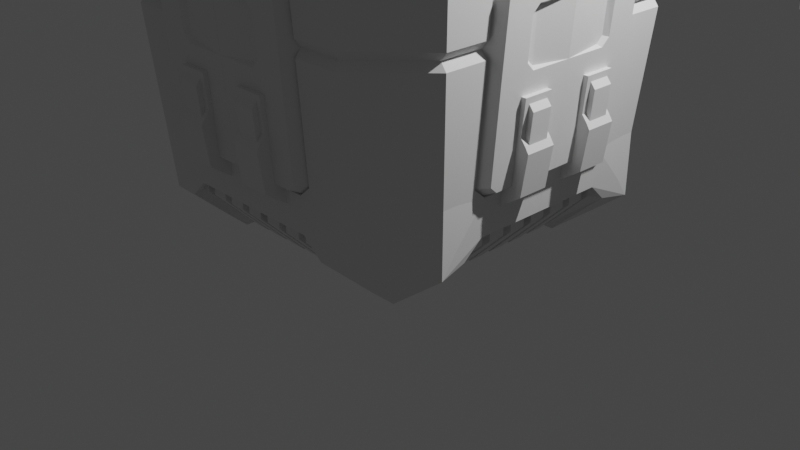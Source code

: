 # Source: walker.blend  (saved by Blender 2.80.75; exported with 4.5.12 LTS)
import bpy
from mathutils import Matrix  # noqa: F401  (used for matrix-valued properties, if any)

bpy.ops.wm.read_factory_settings(use_empty=True)
scene = bpy.context.scene
scene.name = 'Scene'

# ---- collections
col_collection = bpy.data.collections.new('Collection'); scene.collection.children.link(col_collection)

# ---- world
world_world = bpy.data.worlds.new('World'); scene.world = world_world
world_world.use_nodes = True; world_world.node_tree.nodes.clear()
_N = world_world.node_tree.nodes; _L = world_world.node_tree.links
n0 = _N.new('ShaderNodeOutputWorld'); n0.name = 'World Output'; n0.location = (300, 300)
n1 = _N.new('ShaderNodeBackground'); n1.name = 'Background'; n1.location = (10, 300)
n1.inputs[0].default_value = (0.05088, 0.05088, 0.05088, 1.0)
_L.new(n1.outputs[0], n0.inputs[0])
n0.is_active_output = True
world_world.color = (0.05088, 0.05088, 0.05088)
world_world.use_sun_shadow = False
world_world.sun_shadow_jitter_overblur = 0.0

# ---- cameras
cam_camera = bpy.data.cameras.new('Camera')
cam_camera.clip_end = 100.0
cam_camera.ortho_scale = 7.314
cam_camera.show_background_images = True

# ---- lights
light_light = bpy.data.lights.new('Light', 'POINT')
light_light.transmission_factor = 0.0
light_light.energy = 1000.0
light_light.shadow_soft_size = 0.1
light_light.shadow_maximum_resolution = 0.006
light_light.use_absolute_resolution = True

# ---- meshes
me_drg_mule_leg = bpy.data.meshes.new('drg mule Leg')
me_drg_mule_leg.from_pydata([(1.228, -12.83, 1.628), (4.027, -12.12, 3.644), (0.8104, -14.11, 4.879), (-2.179, -13.3, 2.379), (3.025, -10.07, 0.3804), (3.31, -12.52, 7.54), (-2.896, -13.7, 6.275), (-0.8107, -10.8, -0.4012), (5.525, -8.476, 3.041), (0.009108, -13.52, 8.256), (5.481, -10.12, 6.154), (-5.078, -12.13, 4.003), (-4.517, -10.38, 0.9946), (1.449, -9.914, 0.931), (2.353, -9.633, 1.326), (-0.749, -10.25, 0.639), (-0.7444, -10.25, 0.6387), (3.725, -9.003, 2.317), (4.357, -8.347, 3.481), (2.827, -9.486, 1.533), (1.149, -11.13, 10.58), (4.365, -9.133, 9.344), (-2.687, -11.86, 9.798), (-5.677, -11.04, 7.298), (-1.525, -10.29, 0.6991), (-3.803, -9.93, 1.755), (-3.336, -10.02, 1.499), (5.734, -6.632, 6.564), (4.726, -7.418, 5.212), (4.603, -6.847, 6.334), (4.456, -8.244, 3.663), (3.193, -9.86, 9.795), (3.908, -9.416, 9.52), (3.91, -9.534, 9.423), (3.558, -9.938, 9.408), (-6.679, -8.991, 4.035), (-4.159, -9.859, 1.95), (-5.548, -8.777, 4.265), (-5.545, -8.793, 4.232), (-4.427, -9.739, 2.226), (3.748, -5.352, 9.357), (4.6, -6.83, 6.366), (3.743, -6.106, 7.904), (3.892, -8.877, 9.711), (2.775, -9.815, 10.06), (2.53, -9.788, 10.21), (1.626, -9.69, 10.78), (1.432, -9.669, 10.9), (-2.055, -9.828, 10.88), (-0.3536, -9.691, 11.13), (3.789, -6.302, 9.533), (3.774, -5.953, 9.468), (-4.722, -8.99, 9.997), (-4.411, -9.854, 9.616), (-4.42, -9.416, 9.967), (-3.904, -10.14, 9.917), (-4.028, -10.19, 9.746), (-6.47, -7.148, 7.558), (-5.671, -8.205, 5.387), (-5.302, -7.277, 7.118), (-5.401, -7.38, 6.936), (3.822, -7.134, 9.591), (3.853, -7.912, 9.644), (0.3897, -9.682, 11.04), (-0.2107, -9.69, 11.11), (-2.783, -9.952, 10.5), (-2.997, -9.989, 10.39), (-3.204, -10.02, 10.28), (-2.228, -9.857, 10.79), (-2.588, -9.919, 10.6), (-4.434, -8.942, 10.15), (-4.67, -6.62, 8.282), (-4.563, -5.934, 9.588), (-4.567, -6.565, 8.372), (-4.477, -7.872, 10.07), (-4.474, -7.955, 10.07), (-4.491, -7.553, 9.99), (-4.507, -7.196, 9.901), (-4.828, -1.556, 17.18), (-3.847, -1.038, 17.14), (-4.367, -1.058, 17.15), (-5.116, -1.835, 15.98), (-4.399, -1.056, 15.79), (-5.087, -1.837, 17.22), (-4.958, -4.95, 17.62), (-4.963, -5.323, 16.81), (-4.956, -4.978, 17.66), (-3.817, -1.035, 16.58), (-2.8, -0.9964, 16.56), (-4.414, -2.98, 11.98), (-5.131, -3.759, 12.18), (-5.07, -5.143, 12.51), (-4.418, -5.302, 16.8), (-4.526, -5.122, 12.49), (-2.442, -0.9191, 16.48), (-2.513, -0.9854, 16.55), (-1.646, -0.5431, 16.05), (-2.052, -0.5587, 16.06), (-2.389, -0.9791, 15.74), (-2.559, -1.308, 15.11), (-2.571, -2.91, 11.94), (-2.424, -1.034, 15.63), (-2.548, -3.447, 12.07), (-3.471, -3.482, 12.09), (-4.23, -3.512, 12.11), (-4.579, -3.903, 12.2), (-2.551, -3.369, 12.05), (-4.418, -5.295, 16.82), (-4.529, -4.962, 17.65), (-4.3, -7.916, 17.58), (-4.412, -4.957, 17.65), (-4.29, -5.781, 19.83), (-2.028, -0.617, 15.52), (-2.674, -3.384, 6.759), (-2.666, -3.468, 6.976), (-4.359, -3.535, 6.522), (-3.244, -3.492, 6.496), (-4.709, -3.926, 6.622), (-4.611, -5.647, 7.992), (-4.652, -5.218, 6.936), (-4.583, -6.184, 8.291), (-4.181, -6.001, 24.15), (-1.233, -3.11, 7.423), (1.104, -0.4967, 15.45), (1.551, -3.217, 6.674), (0.1993, -3.041, 7.437), (-3.98, -4.024, 6.636), (-3.578, -3.633, 6.535), (-3.917, -8.26, 17.67), (-4.108, -7.836, 25.92), (-4.197, -5.81, 25.42), (0.5053, -0.4605, 16.0), (1.149, -0.4358, 15.98), (-3.839, -3.573, 6.143), (-0.6573, -2.42, 6.25), (-3.726, -8.18, 25.99), (-5.735, -6.345, 5.715), (-2.4, -8.202, 17.64), (-3.77, -5.502, 28.5), (-4.147, -5.483, 28.12), (-2.044, -8.116, 25.95), (-4.225, -3.757, 27.6), (-2.18, -3.4, 27.85), (-3.863, -3.462, 27.89), (2.595, -3.326, 5.993), (2.086, -3.287, 6.371), (2.335, -3.368, 6.387), (1.561, -3.306, 6.953), (-2.215, -2.86, 3.731), (-2.088, -5.437, 28.46), (2.155, -8.027, 17.53), (2.181, -7.954, 25.86), (-5.44, -7.577, 3.002), (1.666, -1.146, 15.01), (1.536, -0.882, 15.54), (0.7313, -2.897, 3.199), (-4.417, -4.764, 3.027), (-1.65, -7.157, 26.02), (-1.685, -5.021, 28.02), (3.672, -7.969, 17.5), (3.863, -7.889, 25.82), (1.719, -7.028, 25.94), (1.936, -0.8146, 16.45), (1.664, -0.825, 16.46), (1.584, -0.7646, 16.38), (2.73, -0.7841, 16.43), (3.395, -2.68, 11.8), (1.654, -2.747, 11.84), (1.502, -0.8297, 15.65), (3.41, -0.7564, 15.6), (1.677, -3.285, 11.97), (-1.592, -4.346, 1.207), (1.683, -4.892, 27.94), (4.022, -7.596, 17.38), (4.214, -7.516, 25.72), (3.819, -5.21, 28.32), (2.137, -5.275, 28.36), (-3.488, -7.118, 0.7783), (3.318, -4.402, 3.294), (1.66, -5.252, 0.9502), (-1.957, -4.525, 28.06), (-1.699, -4.722, 27.93), (1.67, -4.593, 27.85), (-1.433, -4.712, 27.92), (1.197, -4.611, 27.86), (4.141, -5.682, 23.96), (4.125, -5.494, 25.23), (3.904, -4.976, 16.62), (3.91, -4.638, 17.45), (4.032, -5.462, 19.64), (4.175, -5.164, 27.92), (3.727, -3.171, 27.71), (2.671, -3.215, 27.74), (2.045, -3.239, 27.75), (1.741, -4.531, 27.88), (-1.407, -9.738, 0.2567), (4.193, -1.478, 15.76), (4.178, -3.402, 11.96), (2.594, -3.25, 11.95), (4.239, -4.786, 12.29), (3.791, -4.693, 12.27), (3.742, -3.568, 12.0), (3.359, -3.22, 11.93), (3.612, -3.591, 6.424), (3.683, -5.213, 6.818), (2.726, -3.73, 6.47), (3.23, -3.243, 6.345), (4.675, -5.946, 5.471), (-0.6349, -6.867, -0.09457), (3.796, -4.803, 12.3), (3.903, -4.983, 16.6), (4.117, -4.928, 25.83), (4.097, -3.438, 27.4), (2.785, -0.783, 16.98), (3.442, -0.7578, 16.97), (3.941, -1.22, 16.98), (4.222, -1.479, 17.0), (3.941, -1.22, 16.98), (4.346, -4.966, 16.59), (3.717, -5.616, 7.578), (4.098, -7.136, 2.355), (1.774, -8.585, 0.3629), (4.351, -4.592, 17.41), (4.005, -4.634, 17.45), (4.353, -4.621, 17.44)], [], [(0, 1, 2), (3, 0, 2), (4, 1, 0), (2, 1, 5), (6, 3, 2), (7, 0, 3), (7, 4, 0), (4, 8, 1), (2, 5, 9), (1, 10, 5), (6, 2, 9), (11, 3, 6), (12, 7, 3), (4, 13, 14), (7, 15, 16), (4, 16, 13), (4, 7, 16), (8, 17, 18), (4, 14, 19), (8, 19, 17), (8, 4, 19), (8, 10, 1), (5, 20, 9), (10, 21, 5), (22, 6, 9), (23, 11, 6), (12, 3, 11), (7, 24, 15), (12, 25, 26), (7, 26, 24), (7, 12, 26), (27, 28, 29), (8, 18, 30), (27, 30, 28), (27, 8, 30), (8, 27, 10), (5, 31, 20), (21, 32, 33), (5, 34, 31), (21, 33, 34), (5, 21, 34), (20, 22, 9), (27, 21, 10), (22, 23, 6), (35, 11, 23), (35, 12, 11), (12, 36, 25), (35, 37, 38), (12, 39, 36), (35, 38, 39), (12, 35, 39), (40, 41, 42), (27, 29, 41), (40, 27, 41), (21, 43, 32), (44, 45, 46), (47, 20, 46), (20, 31, 44), (20, 44, 46), (48, 22, 20), (20, 49, 48), (27, 50, 21), (40, 51, 50), (27, 40, 50), (52, 53, 54), (22, 55, 56), (52, 23, 53), (22, 56, 53), (23, 22, 53), (57, 35, 23), (35, 58, 37), (57, 59, 60), (35, 60, 58), (35, 57, 60), (43, 61, 62), (21, 50, 61), (43, 21, 61), (47, 63, 64), (49, 20, 64), (20, 47, 64), (65, 66, 67), (55, 22, 67), (22, 48, 68), (68, 69, 65), (22, 65, 67), (22, 68, 65), (70, 52, 54), (57, 23, 52), (57, 71, 59), (72, 73, 71), (57, 72, 71), (74, 52, 70), (70, 75, 74), (72, 76, 77), (52, 74, 76), (72, 57, 52), (72, 52, 76), (81, 80, 82), (81, 78, 80), (81, 83, 78), (81, 84, 83), (85, 86, 84), (81, 85, 84), (82, 87, 88), (80, 79, 87), (82, 80, 87), (82, 89, 90), (90, 81, 82), (85, 81, 90), (90, 91, 85), (92, 85, 91), (91, 93, 92), (88, 95, 98), (98, 82, 88), (89, 99, 100), (82, 98, 101), (89, 101, 99), (89, 82, 101), (90, 93, 91), (102, 103, 104), (90, 105, 93), (106, 102, 104), (90, 104, 105), (89, 106, 104), (90, 89, 104), (86, 107, 108), (85, 92, 107), (86, 85, 107), (92, 109, 107), (54, 53, 109), (93, 75, 70), (70, 54, 109), (92, 93, 109), (93, 70, 109), (112, 113, 99), (99, 101, 112), (114, 102, 106), (99, 113, 100), (114, 106, 100), (113, 114, 100), (106, 89, 100), (103, 115, 104), (114, 116, 115), (103, 114, 115), (104, 115, 117), (117, 105, 104), (118, 117, 119), (93, 105, 117), (72, 77, 93), (120, 73, 72), (118, 93, 117), (118, 120, 72), (118, 72, 93), (97, 112, 94), (95, 94, 112), (101, 98, 112), (98, 95, 112), (112, 122, 113), (123, 124, 125), (112, 125, 122), (112, 123, 125), (102, 114, 103), (117, 126, 119), (115, 116, 127), (117, 127, 126), (117, 115, 127), (108, 107, 110), (75, 93, 76), (76, 74, 75), (56, 128, 109), (109, 53, 56), (107, 111, 110), (129, 130, 121), (107, 109, 111), (129, 121, 111), (109, 129, 111), (97, 123, 112), (131, 132, 123), (97, 96, 123), (96, 131, 123), (133, 127, 116), (114, 113, 116), (113, 122, 134), (134, 133, 116), (113, 134, 116), (76, 93, 77), (67, 128, 56), (56, 55, 67), (129, 109, 128), (128, 135, 129), (73, 120, 71), (118, 71, 120), (60, 59, 71), (118, 136, 60), (118, 60, 71), (125, 134, 122), (136, 118, 119), (126, 133, 119), (133, 136, 119), (127, 133, 126), (66, 137, 128), (128, 67, 66), (135, 138, 139), (139, 129, 135), (137, 140, 135), (135, 128, 137), (60, 136, 58), (129, 139, 141), (130, 129, 141), (125, 144, 134), (145, 146, 144), (124, 147, 145), (125, 124, 144), (124, 145, 144), (148, 133, 134), (65, 137, 66), (135, 140, 149), (149, 138, 135), (141, 139, 138), (138, 143, 141), (150, 151, 140), (140, 137, 150), (152, 58, 136), (38, 37, 58), (152, 38, 58), (153, 124, 123), (123, 154, 153), (155, 148, 134), (148, 156, 133), (133, 156, 136), (69, 137, 65), (149, 140, 157), (157, 158, 149), (143, 138, 149), (149, 142, 143), (63, 150, 137), (137, 64, 63), (159, 160, 151), (151, 150, 159), (140, 151, 161), (161, 157, 140), (156, 152, 136), (38, 152, 39), (164, 123, 132), (166, 167, 153), (168, 169, 154), (166, 153, 154), (169, 166, 154), (153, 147, 124), (167, 170, 147), (153, 167, 147), (164, 163, 168), (154, 123, 168), (123, 164, 168), (144, 155, 134), (171, 148, 155), (171, 156, 148), (68, 137, 69), (157, 161, 172), (172, 158, 157), (46, 150, 63), (63, 47, 46), (137, 68, 48), (64, 137, 49), (137, 48, 49), (44, 159, 150), (150, 45, 44), (173, 174, 160), (160, 159, 173), (151, 160, 175), (175, 176, 151), (151, 176, 172), (172, 161, 151), (177, 152, 156), (39, 152, 177), (177, 36, 39), (178, 155, 144), (179, 171, 155), (171, 177, 156), (180, 158, 181), (180, 149, 158), (180, 142, 149), (182, 158, 172), (183, 181, 158), (182, 184, 158), (184, 183, 158), (45, 150, 46), (34, 159, 44), (44, 31, 34), (33, 173, 159), (159, 34, 33), (174, 185, 186), (187, 188, 189), (174, 189, 185), (173, 187, 189), (174, 173, 189), (174, 190, 175), (175, 160, 174), (191, 176, 175), (192, 193, 176), (191, 192, 176), (193, 172, 176), (194, 182, 172), (193, 194, 172), (177, 25, 36), (195, 26, 25), (177, 195, 25), (196, 197, 166), (166, 169, 196), (169, 168, 163), (163, 162, 169), (167, 198, 170), (199, 200, 201), (167, 202, 198), (197, 199, 201), (167, 166, 202), (197, 201, 202), (166, 197, 202), (203, 204, 205), (145, 206, 146), (203, 205, 146), (206, 203, 146), (205, 144, 146), (145, 202, 206), (147, 198, 202), (145, 147, 202), (178, 144, 207), (179, 155, 178), (208, 171, 179), (208, 177, 171), (209, 43, 62), (173, 33, 32), (209, 32, 43), (210, 187, 173), (209, 210, 32), (210, 173, 32), (190, 211, 212), (174, 186, 211), (190, 174, 211), (191, 175, 190), (190, 212, 191), (208, 195, 177), (26, 195, 24), (213, 214, 169), (162, 165, 169), (165, 213, 169), (196, 215, 216), (214, 217, 215), (196, 169, 214), (196, 214, 215), (196, 218, 199), (199, 197, 196), (198, 147, 170), (205, 207, 144), (204, 219, 207), (205, 204, 207), (220, 178, 207), (220, 179, 178), (221, 208, 179), (180, 181, 183, 184, 182, 193, 142), (61, 209, 62), (188, 223, 224), (208, 221, 195), (195, 16, 15), (15, 24, 195), (222, 224, 218), (196, 216, 218), (216, 222, 218), (218, 210, 209), (209, 199, 218), (201, 203, 206), (206, 202, 201), (30, 220, 207), (207, 28, 30), (220, 221, 179), (51, 209, 61), (61, 50, 51), (188, 187, 223), (16, 195, 221), (221, 13, 16), (210, 223, 187), (218, 224, 223), (210, 218, 223), (200, 199, 209), (17, 220, 30), (30, 18, 17), (28, 207, 41), (41, 29, 28), (41, 207, 219), (219, 42, 41), (19, 221, 220), (220, 17, 19), (143, 142, 141), (193, 192, 191, 212), (209, 51, 40), (42, 219, 40), (219, 204, 203), (203, 201, 200), (200, 209, 40), (219, 203, 40), (203, 200, 40), (221, 19, 14), (14, 13, 221), (111, 189, 188, 110), (111, 121, 185, 189), (130, 186, 185, 121), (80, 78, 83, 84, 86, 108, 110, 188, 224, 222, 216, 215, 217, 214, 213, 165, 162, 163, 164, 132, 131, 96, 97, 94, 95, 88, 87, 79), (141, 142, 193, 212), (194, 193, 182), (130, 141, 212, 186)])
me_drg_mule_leg.use_remesh_preserve_volume = False
me_drg_mule_leg.use_remesh_preserve_attributes = False
me_drg_mule_leg.use_mirror_vertex_groups = False
me_drg_mule_leg.update()
me_drg_mule_body_001 = bpy.data.meshes.new('Drg Mule Body.001')
me_drg_mule_body_001.from_pydata([(19.61, 13.74, 29.43), (19.21, 13.35, 24.77), (13.34, 19.22, 24.77), (13.73, 19.62, 29.43), (19.99, 14.13, 34.82), (14.12, 20.0, 34.82), (19.61, 11.57, 29.43), (19.21, 11.37, 24.77), (18.56, 13.28, 23.98), (13.27, 18.57, 23.98), (11.4, 19.22, 24.77), (11.6, 19.62, 29.43), (10.8, 20.0, 34.82), (13.47, 16.99, 36.36), (16.99, 13.47, 36.36), (19.99, 10.76, 34.82), (19.55, 8.794, 28.67), (19.21, 8.794, 24.77), (18.56, 11.61, 23.98), (19.16, 13.29, 23.2), (13.29, 19.17, 23.2), (11.65, 18.57, 23.98), (8.872, 19.22, 24.77), (8.864, 19.56, 28.67), (8.297, 20.0, 34.82), (11.47, 16.99, 36.36), (16.99, 11.45, 36.36), (16.31, 13.08, 36.36), (13.08, 16.31, 36.36), (19.97, 8.223, 34.82), (19.89, 6.854, 33.42), (19.63, 7.466, 29.82), (18.57, 8.794, 23.98), (19.16, 11.34, 23.2), (12.4, 18.28, 11.33), (18.27, 12.41, 11.33), (11.38, 19.17, 23.2), (8.872, 18.58, 23.98), (7.542, 19.64, 29.81), (6.931, 19.9, 33.42), (8.976, 16.99, 36.36), (12.7, 16.7, 36.36), (11.38, 16.7, 36.36), (16.99, 8.927, 36.36), (16.69, 12.71, 36.36), (16.69, 11.35, 36.36), (17.25, 12.84, 36.76), (12.83, 17.26, 36.76), (18.88, 8.794, 28.67), (18.94, 7.466, 29.82), (19.16, 8.794, 23.2), (18.27, 10.9, 11.33), (17.96, 12.1, 7.13), (10.93, 18.28, 11.33), (8.872, 19.17, 23.2), (8.864, 18.89, 28.67), (8.54, 16.05, 35.37), (8.976, 16.72, 36.36), (9.162, 16.7, 36.36), (8.482, 17.26, 36.76), (16.69, 9.163, 36.36), (16.72, 8.927, 36.36), (17.25, 8.481, 36.76), (15.7, 8.065, 34.82), (16.68, 8.884, 36.3), (20.53, 7.994, 28.42), (19.97, 7.994, 21.07), (18.94, 0.002596, 29.82), (19.63, 0.002596, 29.82), (20.58, 7.228, 29.08), (18.32, 8.794, 12.06), (17.96, 9.748, 7.13), (8.856, 18.33, 12.06), (8.872, 18.55, 23.2), (7.542, 18.95, 29.81), (8.072, 19.98, 21.07), (8.072, 20.54, 28.42), (8.139, 15.7, 34.82), (7.345, 15.21, 34.02), (-0.006262, 19.9, 33.42), (1.581, 19.9, 33.42), (1.581, 19.84, 32.51), (4.717, 19.84, 32.51), (4.717, 19.9, 33.42), (1.581, 19.82, 32.25), (4.717, 19.82, 32.25), (-0.006262, 19.64, 29.81), (7.321, 15.21, 34.02), (15.27, 7.366, 34.12), (12.88, 17.32, 38.28), (17.31, 12.89, 38.28), (15.46, 7.249, 33.99), (19.83, 4.717, 32.51), (19.89, 4.717, 33.42), (19.89, 1.581, 33.42), (19.89, 0.002598, 33.42), (19.83, 1.581, 32.51), (19.81, 4.717, 32.24), (19.81, 1.581, 32.24), (18.55, 8.794, 23.2), (20.58, 0.002598, 29.08), (17.96, 7.394, 7.13), (17.83, 10.68, 5.263), (17.83, 11.97, 5.263), (7.56, 18.25, 10.96), (7.472, 17.97, 7.13), (8.856, 17.8, 12.06), (7.306, 20.59, 29.08), (-0.006261, 18.95, 29.8), (7.126, 15.83, 33.94), (4.717, 17.64, 33.71), (4.717, 15.83, 33.94), (8.529, 17.32, 38.28), (17.31, 8.529, 38.28), (19.34, 7.994, 12.34), (17.79, 8.794, 12.06), (20.43, 4.456, 27.09), (20.39, 4.99, 26.54), (20.43, 0.002598, 27.09), (20.02, 0.6344, 21.59), (19.96, 0.002596, 20.87), (20.38, 5.035, 26.49), (20.37, 5.228, 26.3), (20.01, 4.37, 21.59), (20.03, 4.647, 21.85), (20.07, 5.154, 22.34), (18.24, 7.489, 10.93), (17.83, 9.394, 5.263), (12.07, 12.07, 0.04718), (12.07, 10.73, 0.04718), (5.488, 18.25, 10.96), (-0.006261, 17.97, 7.13), (-0.006261, 18.25, 10.96), (2.332, 18.25, 10.96), (5.488, 18.25, 10.95), (2.332, 18.25, 10.95), (5.488, 18.15, 9.499), (2.332, 18.15, 9.499), (2.812, 18.15, 9.499), (5.008, 18.15, 9.499), (7.56, 17.74, 10.96), (8.072, 19.35, 12.34), (-0.006262, 20.59, 29.08), (5.023, 20.4, 26.52), (5.236, 20.38, 26.3), (5.051, 20.39, 26.49), (-0.006261, 19.97, 20.87), (0.6284, 20.02, 21.58), (4.376, 20.02, 21.58), (5.162, 20.08, 22.34), (4.647, 20.04, 21.84), (7.126, 17.09, 34.49), (4.717, 17.32, 38.27), (4.717, 17.32, 38.28), (4.717, 17.26, 36.76), (17.25, 4.717, 36.76), (17.31, 4.717, 38.28), (17.31, 4.717, 38.27), (17.08, 7.133, 34.49), (15.84, 7.133, 33.94), (15.87, 4.717, 33.96), (16.64, 4.717, 33.86), (20.11, 4.717, 32.5), (19.54, 5.488, 15.02), (19.62, 5.488, 16.17), (19.58, 5.488, 15.57), (19.87, 2.332, 19.62), (19.87, 2.812, 19.62), (19.87, 5.008, 19.62), (19.83, 5.488, 19.02), (19.78, 2.332, 18.38), (19.83, 2.332, 19.02), (19.87, 5.488, 19.62), (20.11, 1.581, 32.5), (17.73, 7.489, 10.93), (18.24, 2.332, 10.93), (18.24, 0.002596, 10.93), (17.96, 0.002596, 7.13), (18.24, 5.488, 10.93), (18.14, 2.332, 9.493), (18.14, 5.488, 9.493), (18.14, 5.008, 9.493), (18.14, 2.812, 9.493), (16.66, 8.623, 6.306), (16.66, 9.394, 5.572), (15.84, 7.985, 7.13), (15.84, 8.623, 6.524), (12.07, 9.394, 0.04718), (5.488, 17.74, 10.96), (7.306, 19.3, 11.68), (-0.006261, 20.44, 27.09), (4.463, 20.44, 27.09), (1.581, 20.11, 32.5), (4.717, 20.11, 32.5), (4.717, 17.09, 34.49), (17.08, 4.717, 34.49), (19.88, 4.808, 26.13), (19.67, 4.738, 22.46), (19.29, 7.228, 11.68), (19.93, 4.168, 26.78), (20.11, 1.581, 38.27), (20.11, 4.717, 38.27), (17.73, 5.488, 10.93), (10.77, 9.394, 0.04718), (10.77, 10.73, 0.04718), (10.77, 9.394, 0.6456), (16.66, 9.394, 5.388), (10.84, 9.394, 0.6456), (11.92, 9.394, 0.6456), (5.008, 20.3, 10.95), (5.488, 20.3, 10.95), (5.488, 19.3, 11.68), (5.488, 20.91, 14.97), (5.488, 19.54, 14.97), (5.488, 19.34, 12.13), (8.614, 15.84, 6.603), (8.06, 15.84, 7.13), (9.338, 17.85, 5.388), (12.4, 18.28, 4.898), (8.614, 16.67, 6.386), (9.338, 17.85, 5.388), (5.488, 19.63, 16.17), (5.488, 19.55, 15.07), (5.488, 19.59, 15.57), (2.332, 19.84, 19.02), (2.332, 19.79, 18.4), (2.332, 19.88, 19.62), (5.488, 19.83, 19.02), (5.488, 19.88, 19.62), (5.008, 19.88, 19.62), (2.812, 19.88, 19.62), (4.739, 19.67, 22.46), (4.81, 19.88, 26.13), (4.717, 16.37, 34.17), (4.717, 20.11, 38.27), (1.581, 20.11, 38.27), (16.08, 4.717, 34.05), (19.29, 5.488, 11.68), (19.33, 5.488, 12.13), (20.32, 5.488, 19.02), (20.05, 5.488, 16.17), (19.53, 5.488, 14.97), (15.87, 0.002596, 33.96), (15.87, 1.581, 33.96), (16.63, 1.581, 34.29), (17.31, 1.581, 38.27), (17.25, 1.581, 36.76), (17.08, 1.581, 34.49), (17.78, 5.488, 10.95), (20.3, 5.488, 10.95), (16.66, 8.623, 5.388), (16.66, 7.654, 7.13), (15.84, 7.654, 7.13), (15.84, 4.942, 7.13), (15.84, 5.911, 7.13), (16.66, 5.911, 7.13), (16.66, 4.942, 7.13), (15.84, 0.002596, 7.13), (15.84, 0.4867, 7.13), (16.66, 3.199, 7.13), (15.84, 2.23, 7.13), (15.84, 3.199, 7.13), (16.66, 0.4867, 7.13), (16.66, 2.23, 7.13), (10.77, 12.07, 0.04718), (9.472, 10.73, 0.04718), (2.812, 20.3, 10.95), (5.008, 20.91, 14.97), (4.171, 19.93, 26.78), (7.56, 18.25, 10.96), (19.62, 4.068, 21.84), (20.91, 5.488, 14.97), (20.37, 5.488, 19.62), (20.32, 5.008, 19.02), (20.05, 5.008, 16.17), (20.53, 5.488, 15.57), (17.08, 0.002596, 34.49), (17.31, 1.581, 38.28), (20.3, 5.008, 10.95), (15.84, 8.623, 6.213), (11.92, 8.623, 0.6456), (15.84, 7.654, 6.213), (16.66, -0.4815, 7.13), (15.84, -0.4815, 7.13), (15.84, -0.4815, 6.213), (15.84, 0.4867, 6.213), (16.66, 0.4867, 5.388), (16.66, 2.23, 5.388), (15.84, 2.23, 6.213), (15.84, 3.199, 6.213), (16.66, 3.199, 5.388), (16.66, 4.942, 5.388), (15.84, 4.942, 6.213), (15.84, 5.911, 6.213), (16.66, 5.911, 5.388), (16.66, 7.654, 5.388), (9.472, 12.07, 0.04718), (10.77, 0.002594, 0.04718), (-0.00626, 10.73, 0.04718), (-0.006262, 15.84, 7.13), (0.4778, 16.67, 7.13), (0.4778, 15.84, 7.13), (3.19, 15.84, 7.13), (2.222, 15.84, 7.13), (2.222, 16.67, 7.13), (3.19, 16.67, 7.13), (7.645, 15.84, 7.13), (7.645, 16.67, 7.13), (5.902, 16.67, 7.13), (5.902, 15.84, 7.13), (4.934, 15.84, 7.13), (4.934, 16.67, 7.13), (2.332, 20.3, 10.95), (2.812, 20.91, 14.97), (5.008, 20.53, 15.57), (5.488, 20.53, 15.57), (5.488, 20.05, 16.17), (5.488, 20.32, 19.02), (4.07, 19.62, 21.83), (1.581, 17.71, 33.7), (20.37, 5.008, 19.62), (20.53, 5.008, 15.57), (20.8, 5.008, 18.42), (20.3, 2.812, 10.95), (20.3, 2.332, 10.95), (20.91, 5.008, 14.97), (11.09, 8.623, 1.471), (10.84, 8.623, 0.6456), (16.66, -0.4815, 5.388), (11.09, 0.4867, 1.471), (11.92, 0.4867, 0.6456), (11.92, 2.23, 0.6456), (11.09, 2.23, 1.471), (11.09, 3.199, 1.471), (11.92, 3.199, 0.6456), (11.92, 4.942, 0.6456), (11.09, 4.942, 1.471), (11.09, 5.911, 1.471), (11.92, 5.911, 0.6456), (11.92, 7.654, 0.6456), (11.09, 7.654, 1.471), (-0.4903, 15.84, 7.13), (-0.4903, 16.67, 7.13), (7.645, 15.84, 6.213), (7.645, 16.67, 5.388), (5.902, 16.67, 5.388), (5.902, 15.84, 6.213), (4.934, 15.84, 6.213), (4.934, 16.67, 5.388), (3.19, 16.67, 5.388), (3.19, 15.84, 6.213), (2.222, 15.84, 6.213), (2.222, 16.67, 5.388), (0.4778, 16.67, 5.388), (0.4778, 15.84, 6.213), (2.332, 20.91, 14.97), (2.812, 20.53, 15.57), (5.008, 20.05, 16.17), (12.4, 18.28, 7.001), (10.93, 18.28, 7.001), (7.472, 17.97, 7.13), (12.07, 12.07, 0.04718), (8.614, 16.67, 5.388), (8.614, 15.84, 6.213), (5.488, 20.37, 19.62), (5.008, 20.32, 19.02), (10.93, 18.28, 11.33), (12.4, 18.28, 11.33), (-0.006262, 20.02, 21.58), (1.581, 17.26, 36.76), (1.581, 17.32, 38.27), (1.581, 15.85, 33.95), (1.581, 16.41, 34.19), (1.581, 17.09, 34.49), (1.581, 17.32, 38.28), (-0.006261, 15.87, 33.96), (-0.006262, 17.32, 38.28), (17.31, 0.002596, 38.28), (20.02, 0.002598, 21.59), (20.37, 2.812, 19.62), (20.32, 2.812, 19.02), (20.8, 2.812, 18.42), (20.53, 2.812, 15.57), (17.25, 0.002597, 36.76), (20.91, 2.812, 14.97), (20.91, 2.332, 14.97), (17.78, 2.332, 10.95), (17.73, 2.332, 10.93), (17.73, 0.002596, 10.93), (10.84, 8.623, 1.471), (10.77, 8.623, 0.6456), (11.92, -0.4815, 0.6456), (11.09, -0.4815, 1.471), (10.84, 0.4867, 0.6456), (10.84, 0.4867, 1.471), (10.84, 2.23, 0.6456), (10.84, 2.23, 1.471), (10.84, 3.199, 1.471), (10.84, 3.199, 0.6456), (10.84, 4.942, 0.6456), (10.84, 4.942, 1.471), (10.84, 5.911, 1.471), (10.84, 5.911, 0.6456), (10.84, 7.654, 0.6456), (10.84, 7.654, 1.471), (9.472, 10.85, 0.6456), (9.472, 10.73, 0.6456), (9.472, 11.92, 0.6456), (10.77, 0.002594, 0.6456), (10.77, 2.23, 0.6456), (10.77, 0.4867, 0.6456), (10.77, 4.942, 0.6456), (10.77, 3.199, 0.6456), (10.77, 7.654, 0.6456), (10.77, 5.911, 0.6456), (10.77, -0.4815, 0.6456), (2.222, 10.73, 0.6456), (-0.00626, 10.73, 0.6456), (0.4778, 10.73, 0.6456), (8.614, 10.73, 0.6456), (5.902, 10.73, 0.6456), (7.645, 10.73, 0.6456), (3.19, 10.73, 0.6456), (4.934, 10.73, 0.6456), (-0.4903, 10.73, 0.6456), (-0.4903, 15.84, 6.213), (7.645, 11.1, 1.471), (7.645, 11.92, 0.6456), (5.902, 11.92, 0.6456), (5.902, 11.1, 1.471), (4.934, 11.1, 1.471), (4.934, 11.92, 0.6456), (3.19, 11.92, 0.6456), (3.19, 11.1, 1.471), (2.222, 11.1, 1.471), (2.222, 11.92, 0.6456), (0.4778, 11.92, 0.6456), (0.4778, 11.1, 1.471), (2.332, 19.54, 14.97), (2.332, 17.74, 10.96), (2.332, 19.3, 11.68), (2.332, 19.32, 11.87), (2.332, 20.53, 15.57), (2.812, 20.8, 18.42), (5.008, 20.8, 18.42), (17.83, 11.97, 5.263), (8.614, 11.1, 1.471), (8.614, 11.92, 0.6456), (5.008, 20.37, 19.62), (-0.006261, 17.26, 36.76), (-0.006262, 17.09, 34.49), (20.37, 2.332, 19.62), (20.32, 2.332, 19.02), (20.05, 2.812, 16.17), (20.53, 2.332, 15.57), (19.53, 2.332, 14.97), (19.31, 2.332, 11.87), (19.29, 2.332, 11.68), (19.29, 0.002596, 11.68), (10.84, -0.4815, 0.6456), (10.84, -0.4815, 1.471), (10.84, 0.002595, 1.471), (10.84, 0.002595, 0.6456), (8.614, 10.85, 0.6456), (5.902, 10.85, 0.6456), (7.645, 10.85, 0.6456), (-0.4903, 11.1, 1.471), (7.645, 10.85, 1.471), (5.902, 10.85, 1.471), (4.934, 10.85, 1.471), (4.934, 10.85, 0.6456), (3.19, 10.85, 0.6456), (3.19, 10.85, 1.471), (2.222, 10.85, 1.471), (2.222, 10.85, 0.6456), (0.4778, 10.85, 0.6456), (0.4778, 10.85, 1.471), (2.332, 19.59, 15.57), (2.332, 20.05, 16.17), (2.812, 20.05, 16.17), (2.812, 20.32, 19.02), (8.614, 10.85, 1.471), (2.812, 20.37, 19.62), (2.332, 20.37, 19.62), (19.62, 2.332, 16.17), (19.58, 2.332, 15.57), (20.05, 2.332, 16.17), (-0.006262, 17.74, 10.96), (-0.4903, 10.85, 1.471), (-0.006261, 10.85, 1.471), (-0.4903, 10.85, 0.6456), (-0.006261, 10.85, 0.6456), (-0.006261, 19.3, 11.68), (2.332, 19.63, 16.17), (2.332, 20.32, 19.02), (4.733, 10.73, 0.04718), (10.77, 4.698, 0.04718), (10.12, 10.73, 0.04718), (10.77, 10.06, 0.04718), (-0.006256, 0.00259, 0.04718), (14.35, -3.563, 7.674), (10.77, 10.73, 2.047), (10.77, 0.002594, 2.047), (-0.00626, 10.73, 2.047), (-3.586, 14.3, 7.674), (14.35, 14.3, 7.674), (-0.006256, 0.00259, 2.047), (14.35, 14.3, 34.67), (-3.586, 14.3, 34.67), (14.35, -3.563, 34.67), (15.25, 15.19, 39.18), (-4.985, 15.69, 39.18), (15.75, -4.956, 39.18)], [], [(0, 1, 2), (2, 3, 0), (4, 0, 3), (3, 5, 4), (1, 0, 6), (6, 7, 1), (8, 9, 2), (2, 1, 8), (10, 11, 3), (3, 2, 10), (12, 5, 3), (3, 11, 12), (4, 5, 13), (13, 14, 4), (6, 0, 4), (4, 15, 6), (6, 16, 17), (17, 7, 6), (18, 8, 1), (1, 7, 18), (19, 20, 9), (9, 8, 19), (9, 21, 10), (10, 2, 9), (10, 22, 23), (23, 11, 10), (24, 12, 11), (5, 12, 25), (25, 13, 5), (15, 4, 14), (14, 26, 15), (27, 14, 13), (13, 28, 27), (15, 29, 6), (16, 30, 31), (6, 29, 30), (16, 6, 30), (7, 17, 32), (32, 18, 7), (33, 19, 8), (8, 18, 33), (34, 20, 19), (19, 35, 34), (20, 36, 21), (21, 9, 20), (21, 37, 22), (22, 10, 21), (23, 24, 11), (38, 39, 24), (23, 38, 24), (12, 24, 40), (40, 25, 12), (13, 41, 28), (25, 42, 41), (13, 25, 41), (26, 43, 29), (29, 15, 26), (26, 44, 45), (14, 27, 44), (26, 14, 44), (27, 46, 44), (41, 47, 46), (27, 28, 41), (27, 41, 46), (48, 32, 17), (17, 16, 48), (49, 48, 16), (16, 31, 49), (18, 32, 50), (50, 33, 18), (19, 33, 51), (51, 35, 19), (36, 20, 34), (34, 53, 36), (36, 54, 37), (37, 21, 36), (23, 22, 37), (37, 55, 23), (40, 24, 56), (56, 57, 40), (40, 42, 25), (57, 58, 42), (40, 57, 42), (41, 59, 47), (42, 58, 59), (41, 42, 59), (43, 60, 61), (26, 45, 60), (43, 26, 60), (44, 60, 45), (46, 62, 60), (44, 46, 60), (63, 29, 43), (43, 64, 63), (32, 48, 65), (65, 66, 32), (67, 49, 31), (31, 68, 67), (48, 49, 69), (69, 65, 48), (33, 50, 70), (70, 51, 33), (35, 51, 71), (71, 52, 35), (54, 36, 53), (53, 72, 54), (54, 73, 37), (55, 74, 38), (38, 23, 55), (55, 37, 75), (75, 76, 55), (77, 24, 39), (39, 78, 77), (79, 80, 81), (82, 83, 39), (84, 79, 81), (85, 82, 39), (84, 86, 79), (85, 39, 38), (84, 85, 86), (85, 38, 86), (56, 24, 77), (59, 58, 57), (56, 77, 57), (77, 78, 87), (87, 59, 57), (77, 87, 57), (64, 43, 61), (88, 63, 64), (60, 62, 61), (62, 88, 64), (62, 64, 61), (47, 89, 90), (90, 46, 47), (29, 91, 30), (63, 88, 91), (29, 63, 91), (92, 30, 93), (94, 95, 68), (92, 31, 30), (96, 94, 68), (92, 97, 31), (98, 96, 68), (97, 68, 31), (97, 98, 68), (66, 99, 32), (100, 69, 49), (49, 67, 100), (50, 32, 99), (51, 101, 71), (52, 71, 102), (102, 103, 52), (104, 72, 53), (106, 73, 54), (54, 72, 106), (75, 37, 73), (74, 55, 76), (76, 107, 74), (74, 108, 86), (86, 38, 74), (78, 109, 87), (110, 111, 109), (78, 39, 109), (39, 110, 109), (47, 59, 112), (112, 89, 47), (62, 46, 90), (90, 113, 62), (66, 114, 115), (115, 99, 66), (69, 116, 117), (100, 118, 116), (69, 100, 116), (69, 66, 65), (119, 120, 66), (117, 121, 122), (123, 119, 66), (69, 117, 122), (124, 123, 66), (69, 122, 125), (125, 124, 66), (69, 125, 66), (70, 50, 99), (99, 115, 70), (101, 51, 70), (70, 126, 101), (71, 101, 127), (127, 102, 71), (130, 104, 105), (131, 132, 133), (134, 130, 105), (131, 133, 135), (136, 134, 105), (131, 135, 137), (131, 136, 105), (131, 137, 138), (131, 139, 136), (131, 138, 139), (140, 106, 72), (72, 104, 140), (73, 106, 141), (141, 75, 73), (107, 142, 108), (108, 74, 107), (76, 143, 107), (144, 145, 143), (146, 147, 148), (76, 144, 143), (75, 146, 148), (76, 149, 144), (75, 148, 150), (76, 75, 149), (75, 150, 149), (39, 83, 110), (59, 87, 109), (109, 151, 59), (112, 152, 153), (59, 154, 152), (112, 59, 152), (113, 155, 62), (156, 157, 155), (113, 156, 155), (62, 91, 88), (158, 159, 91), (62, 158, 91), (160, 161, 30), (91, 159, 30), (159, 160, 30), (92, 162, 97), (66, 163, 114), (164, 165, 163), (166, 167, 168), (169, 164, 163), (170, 171, 166), (66, 169, 163), (120, 170, 166), (66, 172, 169), (120, 166, 168), (66, 168, 172), (66, 120, 168), (97, 162, 173), (173, 98, 97), (115, 174, 126), (126, 70, 115), (175, 176, 177), (101, 126, 178), (179, 175, 177), (101, 178, 180), (101, 179, 177), (181, 182, 179), (101, 180, 181), (101, 181, 179), (127, 183, 184), (185, 186, 183), (127, 101, 185), (127, 185, 183), (129, 102, 127), (127, 187, 129), (188, 140, 104), (104, 130, 188), (106, 140, 189), (189, 141, 106), (190, 142, 107), (143, 191, 107), (191, 190, 107), (84, 192, 193), (193, 85, 84), (85, 193, 82), (154, 59, 151), (151, 194, 154), (158, 62, 155), (155, 195, 158), (93, 30, 161), (122, 196, 197), (197, 125, 122), (114, 198, 174), (174, 115, 114), (199, 121, 117), (117, 116, 199), (200, 173, 162), (162, 201, 200), (98, 173, 96), (178, 126, 174), (174, 202, 178), (129, 187, 203), (203, 498, 204, 129), (205, 203, 187), (184, 206, 127), (207, 205, 187), (206, 187, 127), (208, 207, 187), (206, 208, 187), (139, 209, 210), (210, 136, 139), (136, 210, 134), (211, 188, 130), (134, 210, 130), (210, 212, 213), (213, 214, 211), (210, 211, 130), (210, 213, 211), (211, 189, 140), (140, 188, 211), (105, 215, 216), (218, 360, 359, 358), (105, 219, 215), (220, 296, 407), (105, 217, 219), (221, 222, 223), (75, 141, 222), (224, 225, 146), (221, 75, 222), (226, 224, 146), (221, 227, 75), (226, 146, 75), (228, 229, 230), (230, 226, 75), (227, 228, 75), (228, 230, 75), (149, 231, 232), (232, 144, 149), (233, 151, 109), (109, 111, 233), (111, 194, 233), (234, 152, 154), (111, 110, 194), (234, 154, 194), (83, 82, 193), (110, 234, 194), (83, 193, 234), (110, 83, 234), (81, 192, 84), (235, 234, 193), (193, 192, 235), (194, 151, 233), (153, 152, 234), (156, 201, 157), (160, 159, 158), (158, 236, 160), (236, 158, 195), (124, 125, 197), (196, 122, 121), (121, 199, 196), (237, 198, 114), (114, 238, 237), (169, 239, 240), (240, 164, 169), (114, 163, 241), (241, 238, 114), (242, 95, 94), (94, 243, 242), (244, 243, 94), (96, 173, 94), (200, 245, 246), (173, 200, 94), (247, 244, 94), (200, 246, 247), (200, 247, 94), (174, 248, 202), (198, 237, 248), (174, 198, 248), (249, 180, 178), (202, 248, 178), (248, 249, 178), (183, 250, 206), (206, 184, 183), (185, 251, 252), (253, 254, 255), (185, 101, 251), (256, 253, 255), (101, 255, 251), (177, 257, 258), (101, 177, 255), (259, 256, 255), (260, 261, 259), (177, 258, 262), (263, 260, 259), (177, 262, 263), (177, 259, 255), (177, 263, 259), (128, 129, 204), (204, 264, 128), (138, 266, 209), (209, 139, 138), (267, 212, 210), (210, 209, 267), (189, 211, 214), (214, 141, 189), (268, 191, 143), (143, 145, 268), (191, 268, 190), (149, 150, 231), (144, 232, 268), (268, 145, 144), (161, 160, 236), (155, 157, 201), (195, 161, 236), (195, 155, 201), (162, 92, 93), (195, 201, 161), (201, 162, 93), (201, 93, 161), (124, 197, 270), (270, 123, 124), (271, 238, 241), (249, 248, 237), (271, 237, 238), (271, 249, 237), (172, 272, 239), (239, 169, 172), (240, 239, 273), (273, 274, 240), (164, 240, 275), (275, 165, 164), (271, 241, 163), (165, 275, 163), (275, 271, 163), (199, 197, 196), (244, 276, 242), (242, 243, 244), (277, 245, 200), (180, 249, 278), (278, 181, 180), (186, 279, 250), (250, 183, 186), (206, 250, 280), (280, 208, 206), (252, 186, 185), (281, 279, 186), (252, 281, 186), (257, 282, 283), (257, 177, 282), (258, 284, 285), (257, 283, 284), (258, 257, 284), (258, 285, 286), (286, 262, 258), (262, 286, 287), (287, 263, 262), (263, 287, 288), (288, 260, 263), (260, 288, 289), (289, 261, 260), (261, 289, 290), (290, 259, 261), (259, 290, 291), (291, 256, 259), (256, 291, 292), (292, 253, 256), (253, 292, 293), (293, 254, 253), (254, 293, 294), (294, 255, 254), (255, 294, 295), (295, 251, 255), (251, 295, 281), (281, 252, 251), (264, 204, 497, 265), (265, 296, 264), (299, 300, 301), (302, 303, 304), (299, 131, 300), (305, 302, 304), (131, 304, 300), (216, 306, 307), (131, 105, 304), (105, 216, 307), (308, 309, 310), (105, 307, 308), (105, 305, 304), (308, 310, 311), (105, 311, 305), (105, 308, 311), (137, 312, 266), (266, 138, 137), (313, 267, 209), (209, 266, 313), (212, 267, 314), (314, 315, 212), (141, 214, 213), (213, 222, 141), (221, 316, 317), (317, 227, 221), (231, 150, 148), (148, 318, 231), (80, 79, 319), (168, 320, 272), (272, 172, 168), (239, 272, 320), (320, 273, 239), (275, 240, 274), (274, 321, 275), (274, 273, 322), (322, 321, 274), (247, 276, 244), (181, 278, 323), (323, 182, 181), (182, 323, 324), (324, 179, 182), (325, 278, 249), (249, 271, 325), (326, 280, 250), (250, 279, 326), (208, 280, 327), (327, 207, 208), (282, 328, 284), (284, 283, 282), (329, 330, 286), (286, 285, 329), (331, 287, 286), (286, 330, 331), (288, 287, 331), (331, 332, 288), (332, 333, 289), (289, 288, 332), (333, 334, 290), (290, 289, 333), (335, 291, 290), (290, 334, 335), (292, 291, 335), (335, 336, 292), (336, 337, 293), (293, 292, 336), (337, 338, 294), (294, 293, 337), (339, 295, 294), (294, 338, 339), (281, 295, 339), (339, 340, 281), (131, 299, 341), (131, 341, 342), (306, 343, 344), (344, 307, 306), (307, 344, 345), (345, 308, 307), (308, 345, 346), (346, 309, 308), (309, 346, 347), (347, 310, 309), (310, 347, 348), (348, 311, 310), (311, 348, 349), (349, 305, 311), (305, 349, 350), (350, 302, 305), (302, 350, 351), (351, 303, 302), (303, 351, 352), (352, 304, 303), (304, 352, 353), (353, 300, 304), (300, 353, 354), (354, 301, 300), (135, 312, 137), (355, 313, 266), (266, 312, 355), (267, 313, 356), (356, 314, 267), (315, 314, 357), (357, 316, 315), (103, 218, 358, 52), (52, 358, 367, 35), (269, 366, 359, 360), (366, 367, 358, 359), (219, 362, 363), (363, 215, 219), (363, 216, 215), (343, 306, 216), (363, 343, 216), (227, 317, 364), (364, 228, 227), (223, 315, 316), (316, 221, 223), (316, 357, 365), (365, 317, 316), (222, 315, 223), (213, 212, 315), (222, 213, 315), (147, 318, 148), (147, 368, 318), (128, 264, 296, 220, 218), (318, 232, 231), (105, 360, 218, 220), (53, 34, 367, 366), (235, 369, 370), (319, 371, 372), (235, 373, 369), (319, 372, 373), (192, 81, 80), (80, 319, 373), (235, 192, 80), (235, 80, 373), (370, 374, 235), (319, 79, 375), (375, 371, 319), (270, 119, 123), (270, 378, 119), (378, 120, 119), (167, 379, 320), (320, 168, 167), (273, 320, 379), (379, 380, 273), (271, 275, 321), (321, 325, 271), (322, 273, 380), (380, 381, 322), (321, 322, 381), (381, 382, 321), (246, 383, 276), (276, 247, 246), (246, 377, 383), (245, 277, 377), (246, 245, 377), (384, 323, 278), (278, 325, 384), (385, 324, 323), (323, 384, 385), (386, 387, 175), (179, 324, 175), (324, 386, 175), (176, 175, 387), (387, 388, 176), (340, 326, 279), (279, 281, 340), (327, 280, 326), (326, 389, 327), (327, 390, 205), (205, 207, 327), (284, 328, 391), (391, 392, 284), (392, 329, 285), (285, 284, 392), (393, 330, 329), (329, 394, 393), (395, 331, 330), (330, 393, 395), (396, 332, 331), (331, 395, 396), (397, 333, 332), (332, 396, 397), (398, 334, 333), (333, 397, 398), (399, 335, 334), (334, 398, 399), (400, 336, 335), (335, 399, 400), (401, 337, 336), (336, 400, 401), (402, 338, 337), (337, 401, 402), (403, 339, 338), (338, 402, 403), (404, 340, 339), (339, 403, 404), (405, 265, 406), (405, 296, 265), (405, 407, 296), (390, 203, 205), (408, 297, 496, 203), (409, 410, 408), (411, 412, 409), (413, 414, 411), (390, 413, 203), (409, 408, 203), (413, 411, 409), (413, 409, 203), (297, 408, 415), (416, 417, 418), (265, 495, 298, 417), (419, 406, 265), (420, 421, 419), (422, 423, 420), (416, 422, 417), (420, 419, 265), (422, 265, 417), (422, 420, 265), (424, 417, 298), (354, 299, 301), (425, 341, 299), (354, 425, 299), (343, 426, 427), (427, 344, 343), (427, 428, 345), (345, 344, 427), (429, 346, 345), (345, 428, 429), (430, 347, 346), (346, 429, 430), (347, 430, 431), (431, 348, 347), (431, 432, 349), (349, 348, 431), (433, 350, 349), (349, 432, 433), (434, 351, 350), (350, 433, 434), (351, 434, 435), (435, 352, 351), (435, 436, 353), (353, 352, 435), (437, 354, 353), (353, 436, 437), (438, 355, 312), (135, 133, 312), (133, 439, 440), (441, 438, 312), (133, 440, 312), (440, 441, 312), (313, 355, 442), (442, 356, 313), (314, 356, 443), (443, 444, 314), (357, 314, 444), (444, 365, 357), (102, 129, 361, 445), (446, 363, 362), (362, 447, 446), (317, 365, 448), (448, 364, 317), (228, 364, 448), (448, 229, 228), (147, 146, 368), (449, 369, 373), (373, 450, 449), (369, 374, 370), (449, 376, 374), (369, 449, 374), (371, 375, 450), (450, 372, 371), (166, 451, 379), (379, 167, 166), (380, 379, 451), (451, 452, 380), (325, 321, 382), (382, 384, 325), (382, 381, 380), (380, 453, 382), (384, 382, 454), (454, 385, 384), (455, 456, 457), (386, 324, 457), (324, 385, 455), (324, 455, 457), (387, 458, 388), (386, 457, 458), (387, 386, 458), (389, 326, 340), (340, 404, 389), (403, 327, 389), (389, 404, 403), (390, 327, 403), (403, 413, 390), (460, 392, 391), (391, 459, 460), (394, 460, 461), (329, 392, 460), (394, 329, 460), (462, 393, 394), (394, 461, 462), (409, 395, 393), (393, 410, 409), (395, 398, 397), (397, 396, 395), (411, 399, 398), (398, 412, 411), (399, 402, 401), (401, 400, 399), (413, 403, 402), (402, 414, 413), (405, 463, 447), (447, 407, 405), (420, 464, 465), (465, 421, 420), (466, 425, 354), (354, 437, 466), (426, 343, 363), (363, 446, 426), (465, 427, 426), (426, 467, 465), (464, 428, 427), (427, 465, 464), (468, 429, 428), (428, 464, 468), (469, 430, 429), (429, 468, 469), (470, 431, 430), (430, 469, 470), (471, 432, 431), (431, 470, 471), (472, 433, 432), (432, 471, 472), (473, 434, 433), (433, 472, 473), (474, 435, 434), (434, 473, 474), (475, 436, 435), (435, 474, 475), (476, 437, 436), (436, 475, 476), (477, 442, 355), (355, 438, 477), (356, 442, 478), (478, 479, 356), (356, 479, 480), (480, 443, 356), (444, 443, 480), (480, 365, 444), (481, 446, 447), (447, 463, 481), (229, 448, 482), (482, 230, 229), (365, 480, 482), (482, 448, 365), (230, 482, 483), (483, 226, 230), (104, 53, 366, 269), (450, 373, 372), (456, 120, 458), (484, 170, 120), (456, 455, 120), (485, 484, 120), (455, 485, 120), (171, 452, 451), (451, 166, 171), (453, 380, 452), (452, 486, 453), (382, 453, 486), (486, 454, 382), (455, 385, 454), (454, 485, 455), (459, 462, 461), (461, 460, 459), (410, 393, 462), (462, 408, 410), (412, 398, 395), (395, 409, 412), (414, 402, 399), (399, 411, 414), (419, 463, 405), (405, 406, 419), (422, 471, 470), (470, 423, 422), (423, 470, 464), (464, 420, 423), (416, 474, 471), (471, 422, 416), (421, 465, 463), (463, 419, 421), (487, 439, 133), (133, 132, 487), (488, 476, 489), (466, 437, 476), (488, 466, 476), (467, 426, 446), (446, 481, 467), (463, 465, 467), (467, 481, 463), (464, 470, 469), (469, 468, 464), (471, 474, 473), (473, 472, 471), (418, 475, 474), (474, 416, 418), (475, 491, 489), (489, 476, 475), (440, 492, 441), (493, 477, 438), (441, 492, 438), (492, 146, 225), (225, 493, 438), (492, 225, 438), (493, 478, 442), (442, 477, 493), (479, 478, 494), (494, 480, 479), (480, 494, 483), (483, 482, 480), (226, 483, 494), (494, 224, 226), (452, 171, 170), (484, 486, 170), (486, 452, 170), (485, 454, 486), (486, 484, 485), (458, 457, 456), (408, 462, 459), (459, 415, 408), (492, 440, 439), (439, 487, 492), (491, 490, 488), (488, 489, 491), (417, 491, 475), (475, 418, 417), (493, 494, 478), (225, 224, 494), (493, 225, 494), (424, 490, 491), (491, 417, 424), (9, 8, 18), (32, 37, 18), (21, 9, 18), (37, 21, 18), (204, 498, 203, 496, 297, 499, 298, 495, 265, 497), (218, 103, 128), (219, 217, 362), (407, 447, 362, 220), (118, 199, 116), (270, 197, 199), (270, 199, 118, 378), (268, 232, 318), (190, 268, 318, 368), (501, 503, 506, 502), (90, 510, 512, 377, 245, 156, 113), (245, 200, 201, 156), (235, 374, 153, 234), (501, 502, 500, 505), (503, 501, 505, 504), (89, 112, 153, 374, 376, 511, 510), (505, 500, 509, 507), (504, 505, 507, 508), (508, 507, 510, 511), (90, 89, 510), (507, 509, 512, 510)])
me_drg_mule_body_001.use_remesh_preserve_volume = False
me_drg_mule_body_001.use_remesh_preserve_attributes = False
me_drg_mule_body_001.use_mirror_vertex_groups = False
me_drg_mule_body_001.update()
me_drg_mule_leg_001 = bpy.data.meshes.new('drg mule Leg.001')
me_drg_mule_leg_001.from_pydata([(-4.828, -1.556, 17.18), (-6.071, -1.604, 17.21), (-4.828, -1.556, 17.18), (-3.847, -1.038, 17.14), (-5.385, 2.31, 17.03), (-3.845, 2.369, 16.99), (-4.367, -1.058, 17.15), (-5.087, -1.837, 17.22), (-4.958, -4.95, 17.62), (-4.956, -4.978, 17.66), (-6.225, -4.998, 17.65), (-5.817, -0.9969, 21.46), (-5.632, 0.4617, 19.5), (-3.817, -1.035, 16.58), (-2.8, -0.9964, 16.56), (-5.423, 6.511, 11.53), (-3.964, 6.567, 11.49), (-5.902, 0.9909, 23.36), (-5.72, 2.401, 21.36), (-5.463, 4.233, 18.76), (-5.475, 7.659, 12.04), (-5.234, 10.58, 2.914), (-3.997, 11.19, 1.623), (-3.876, 4.796, 10.98), (-3.73, 0.3546, 14.93), (-2.442, -0.9191, 16.48), (-2.513, -0.9854, 16.55), (-1.668, 0.4337, 14.88), (-1.646, -0.5431, 16.05), (-2.052, -0.5587, 16.06), (-4.529, -4.962, 17.65), (-5.757, -6.849, 19.87), (-4.412, -4.957, 17.65), (-4.29, -6.793, 19.83), (-6.037, -2.844, 23.93), (-5.247, 11.03, 3.099), (-3.884, 9.284, 3.324), (-5.806, 4.341, 23.22), (-5.551, 6.155, 20.5), (-5.526, 8.808, 12.56), (-4.181, -7.012, 24.15), (-5.805, -7.075, 24.19), (-6.125, -0.8393, 25.96), (-5.981, -4.049, 27.4), (-5.066, 1.509, 23.13), (-4.943, 2.347, 21.94), (-4.01, 11.64, 1.809), (-1.866, 4.874, 10.93), (-5.26, 11.48, 3.285), (-4.197, -5.81, 25.42), (-4.203, -5.345, 25.92), (-5.961, 2.98, 25.27), (-5.131, 3.189, 24.74), (-4.023, 12.09, 1.994), (-3.797, 11.68, 1.815), (-3.807, 12.03, 1.959), (-3.77, 10.98, 1.817), (-3.687, 9.575, 3.067), (-3.671, 9.292, 3.319), (-2.03, 8.705, 4.388), (-3.62, 8.644, 4.425), (-1.74, 5.316, 10.93), (-1.579, 1.494, 14.33), (-5.018, 3.998, 23.53), (-4.4, 5.408, 24.16), (-4.515, 7.231, 21.41), (-4.557, 9.801, 12.9), (-4.362, 12.77, 3.781), (0.5053, -0.4605, 16.0), (1.149, -0.4358, 15.98), (0.1024, -0.4265, 16.45), (0.4485, -0.4132, 16.44), (0.4797, -0.4399, 16.19), (-1.569, -0.4907, 16.49), (-1.272, -0.4793, 16.48), (-6.022, -2.535, 29.0), (-6.209, 1.165, 27.99), (-3.816, 12.75, 2.756), (-3.817, 12.38, 2.104), (-1.901, 8.847, 4.842), (-1.892, 8.883, 4.838), (-1.546, -0.1131, 16.24), (-3.833, 4.903, 24.32), (-4.225, -3.757, 27.6), (-2.18, -3.4, 27.85), (-1.726, -3.613, 27.6), (-3.863, -3.462, 27.89), (-1.533, -1.502, 29.82), (-4.584, 4.046, 26.2), (-3.955, 4.093, 25.53), (-3.816, 13.04, 3.226), (-3.848, 12.06, 0.2691), (-3.652, 8.571, 2.914), (-3.841, 14.0, 3.741), (-3.893, 13.34, 0.4643), (-3.802, 12.88, 3.571), (-1.318, 1.504, 14.33), (-1.492, 5.325, 10.92), (-1.626, 9.08, 4.512), (-1.843, 9.072, 4.517), (-1.932, 8.731, 4.853), (-1.877, 8.995, 2.927), (-1.975, 8.636, 2.875), (-3.19, 5.454, 24.13), (-3.31, 7.277, 21.38), (-3.418, 9.844, 12.87), (-3.296, 11.89, 6.585), (-3.794, 12.79, 3.768), (-3.693, 11.88, 6.594), (-6.098, -1.022, 30.6), (-5.978, -4.815, 29.59), (-6.025, -3.612, 30.92), (-4.834, 2.208, 28.96), (-1.262, -0.1022, 16.24), (-0.09904, 1.551, 14.3), (-0.3034, 5.371, 10.9), (-2.8, 4.942, 24.29), (1.999, 5.654, 24.01), (1.855, 7.476, 21.26), (1.468, 10.03, 12.76), (-2.761, -2.699, 31.73), (-4.743, -0.01262, 31.61), (-3.287, 4.095, 26.17), (-2.865, 4.135, 25.51), (-2.215, 13.4, 0.4251), (-2.17, 12.12, 0.2299), (-2.851, 11.12, 0.9839), (-2.116, 11.15, 0.9667), (-2.323, 11.14, 0.9716), (-2.063, 10.07, 1.785), (-2.055, 10.07, 1.785), (-2.429, 9.931, 1.89), (-2.496, 10.05, 1.795), (0.05525, -0.05166, 16.21), (0.2107, 1.563, 14.29), (0.004666, 5.383, 10.89), (-0.5513, 9.122, 4.487), (-0.3853, 9.128, 4.483), (-0.4196, 9.051, 2.892), (1.647, 5.113, 24.19), (3.212, 5.7, 23.98), (3.063, 7.522, 21.23), (2.611, 10.08, 12.73), (1.183, 12.07, 6.48), (-2.016, 11.94, 6.555), (-0.4623, 12.13, 6.122), (-1.92, 12.08, 6.156), (-0.3383, 12.01, 6.516), (-3.705, 12.22, 6.646), (0.3995, 0.5131, 14.84), (1.936, -0.8146, 16.45), (1.664, -0.825, 16.46), (1.584, -0.7646, 16.38), (2.462, 0.5923, 14.79), (2.73, -0.7841, 16.43), (-3.417, 2.263, 28.93), (-1.57, 0.1092, 31.53), (2.292, 4.31, 26.04), (1.829, 4.315, 25.4), (-2.164, 14.06, 3.702), (-2.086, 13.14, 0.7975), (-2.047, 12.02, 0.6279), (0.3872, -0.03892, 16.2), (0.158, 4.951, 10.88), (-0.3065, 8.941, 4.806), (2.688, 5.153, 24.17), (4.652, 4.742, 22.98), (4.135, 6.527, 20.27), (3.636, 9.16, 12.35), (1.939, 13.02, 3.634), (1.238, 12.99, 3.65), (1.339, 12.07, 6.476), (-2.028, 12.29, 6.607), (-1.957, -4.525, 28.06), (-1.699, -4.722, 27.93), (1.67, -4.593, 27.85), (-1.433, -4.712, 27.92), (1.197, -4.611, 27.86), (4.141, -6.693, 23.96), (4.125, -5.494, 25.23), (3.91, -4.638, 17.45), (4.032, -6.473, 19.64), (3.727, -3.171, 27.71), (2.671, -3.215, 27.74), (2.045, -3.239, 27.75), (1.741, -4.531, 27.88), (1.619, -3.484, 27.52), (-6.071, -2.41, 32.25), (-4.701, -1.421, 33.28), (-3.245, -1.365, 33.25), (2.686, 2.497, 28.79), (1.132, 0.2129, 31.47), (3.591, 4.359, 26.01), (2.926, 4.358, 25.37), (-2.042, 13.71, 3.645), (-2.011, 11.38, 1.115), (-0.6283, 13.19, 0.7634), (-0.5896, 12.08, 0.5938), (-2.784, 10.48, 0.5597), (-0.1751, 8.777, 4.345), (-0.1939, 8.781, 4.455), (-0.2549, 8.795, 4.808), (-1.929, 9.92, 2.225), (3.901, 4.34, 23.32), (2.166, 5.028, 10.84), (4.117, -4.928, 25.83), (4.097, -3.438, 27.4), (4.106, 2.552, 28.75), (1.139, -1.4, 29.76), (4.307, 0.3348, 31.4), (5.001, 3.401, 25.01), (4.131, 3.544, 24.52), (-1.923, 12.17, 6.17), (-0.5838, 13.77, 3.611), (-2.274, 10.5, 0.5478), (-0.5535, 11.44, 1.081), (-0.4385, 11.21, 0.9275), (-0.1696, 11.22, 0.9212), (-0.1943, 10.58, 0.4992), (-0.5376, 13.47, 0.3859), (-0.493, 12.18, 0.1907), (1.38, 8.765, 2.797), (1.413, 8.838, 4.308), (-0.2973, 8.7, 2.836), (1.362, 9.485, 3.201), (1.595, 9.494, 3.196), (-0.4715, 9.976, 2.191), (-0.3779, 10.14, 1.746), (-0.3131, 10.14, 1.744), (4.583, 2.266, 20.63), (4.105, 2.674, 16.81), (2.929, 11.79, 3.093), (3.661, 6.859, 11.32), (1.327, 12.41, 6.529), (-0.3502, 12.35, 6.568), (2.143, 6.801, 11.35), (2.517, 2.613, 16.84), (2.785, -0.783, 16.98), (3.442, -0.7578, 16.97), (3.941, -1.22, 16.98), (4.222, -1.479, 17.0), (3.941, -1.22, 16.98), (5.298, -6.425, 19.61), (4.351, -4.592, 17.41), (5.521, -4.547, 17.38), (4.353, -4.621, 17.44), (5.561, -6.638, 23.93), (5.654, -3.603, 27.12), (5.485, 1.614, 27.72), (2.543, -2.495, 31.61), (2.993, -1.126, 33.1), (4.452, -1.07, 33.07), (5.687, -0.5694, 30.32), (-0.4655, 12.22, 6.136), (-0.4863, 14.13, 3.663), (1.14, 13.53, 0.3466), (1.185, 12.25, 0.1515), (3.872, 2.212, 21.28), (2.955, 10.89, 2.722), (1.213, 13.26, 3.034), (1.23, 13.08, 3.454), (1.191, 14.19, 3.623), (5.092, -1.175, 16.95), (1.412, -3.978, 27.67), (5.461, -2.402, 23.66), (1.391, -3.493, 27.52), (5.843, -1.953, 31.97), (5.811, -4.362, 29.32), (4.966, 0.8289, 22.57), (4.111, 1.379, 22.46), (0.07155, 10.15, 1.735), (0.3079, 11.24, 0.9101), (1.345, 9.768, 2.949), (1.482, 11.4, 1.495), (1.456, 12.31, 1.866), (1.214, 12.6, 1.997), (1.263, 11.15, 1.717), (1.234, 11.92, 1.715), (0.2672, 10.6, 0.4884)], [], [(0, 1, 2), (3, 4, 5), (2, 1, 4), (3, 6, 4), (6, 2, 4), (7, 0, 2), (10, 7, 8), (1, 0, 7), (10, 1, 7), (1, 10, 11), (11, 12, 1), (1, 12, 4), (4, 15, 16), (16, 5, 4), (12, 11, 17), (17, 18, 12), (15, 4, 19), (19, 20, 15), (16, 15, 21), (21, 22, 16), (5, 16, 23), (23, 24, 5), (3, 5, 24), (24, 13, 3), (18, 19, 4), (4, 12, 18), (24, 14, 13), (25, 26, 14), (27, 28, 29), (29, 25, 14), (24, 27, 14), (27, 29, 14), (31, 32, 33), (10, 8, 9), (31, 30, 32), (31, 10, 9), (31, 9, 30), (34, 11, 10), (10, 31, 34), (20, 35, 21), (21, 15, 20), (16, 22, 36), (36, 23, 16), (19, 18, 37), (37, 38, 19), (20, 19, 38), (38, 39, 20), (40, 41, 31), (31, 33, 40), (11, 34, 42), (42, 17, 11), (31, 41, 43), (43, 34, 31), (17, 44, 45), (45, 18, 17), (21, 35, 46), (46, 22, 21), (27, 24, 23), (23, 47, 27), (39, 48, 35), (35, 20, 39), (40, 43, 41), (49, 50, 43), (40, 49, 43), (44, 17, 51), (51, 52, 44), (35, 48, 53), (53, 46, 35), (54, 22, 46), (46, 55, 54), (56, 36, 22), (57, 58, 36), (56, 57, 36), (23, 59, 47), (36, 58, 60), (23, 60, 59), (23, 36, 60), (47, 61, 62), (62, 27, 47), (18, 45, 63), (63, 37, 18), (37, 64, 65), (65, 38, 37), (38, 65, 66), (66, 39, 38), (39, 66, 67), (67, 48, 39), (70, 71, 72), (70, 72, 68), (28, 73, 74), (74, 70, 68), (28, 74, 68), (34, 43, 75), (75, 42, 34), (17, 42, 76), (76, 51, 17), (52, 63, 45), (45, 44, 52), (53, 48, 77), (77, 78, 53), (55, 46, 53), (53, 78, 55), (56, 22, 54), (61, 47, 79), (79, 80, 61), (62, 28, 27), (81, 73, 28), (62, 81, 28), (37, 63, 82), (82, 64, 37), (49, 83, 50), (43, 50, 83), (86, 43, 83), (84, 85, 87), (86, 87, 43), (86, 84, 87), (52, 51, 88), (88, 89, 52), (63, 52, 89), (89, 82, 63), (77, 48, 67), (67, 90, 77), (57, 91, 92), (93, 94, 91), (90, 95, 93), (78, 77, 90), (57, 56, 91), (78, 90, 93), (56, 54, 91), (78, 93, 91), (54, 55, 91), (55, 78, 91), (57, 92, 60), (60, 58, 57), (96, 62, 61), (61, 97, 96), (61, 98, 97), (80, 99, 98), (61, 80, 98), (47, 59, 100), (100, 79, 47), (80, 101, 99), (100, 102, 101), (80, 79, 101), (79, 100, 101), (102, 100, 59), (60, 92, 59), (92, 102, 59), (64, 103, 104), (104, 65, 64), (65, 104, 105), (105, 66, 65), (106, 66, 105), (107, 67, 66), (106, 108, 66), (108, 107, 66), (42, 75, 109), (109, 76, 42), (43, 110, 111), (111, 75, 43), (76, 112, 88), (88, 51, 76), (67, 107, 95), (95, 90, 67), (113, 81, 62), (62, 96, 113), (114, 96, 97), (97, 115, 114), (73, 81, 113), (113, 74, 73), (103, 64, 82), (82, 116, 103), (103, 117, 118), (118, 104, 103), (104, 118, 119), (119, 105, 104), (110, 43, 87), (87, 120, 110), (112, 76, 109), (109, 121, 112), (88, 122, 123), (123, 89, 88), (116, 82, 89), (89, 123, 116), (91, 94, 124), (124, 125, 91), (126, 127, 128), (91, 125, 127), (102, 92, 91), (129, 130, 102), (131, 132, 129), (126, 91, 127), (126, 131, 129), (129, 102, 91), (126, 129, 91), (133, 113, 96), (96, 114, 133), (134, 114, 115), (115, 135, 134), (136, 115, 97), (97, 98, 136), (98, 137, 136), (101, 138, 137), (98, 99, 101), (98, 101, 137), (74, 113, 133), (133, 70, 74), (117, 103, 116), (116, 139, 117), (117, 140, 141), (141, 118, 117), (118, 141, 142), (142, 119, 118), (143, 105, 119), (144, 106, 105), (145, 146, 144), (143, 147, 105), (147, 145, 144), (147, 144, 105), (108, 95, 107), (148, 93, 95), (108, 148, 95), (72, 134, 149), (149, 68, 72), (150, 151, 152), (68, 149, 69), (150, 152, 69), (153, 154, 150), (149, 153, 69), (153, 150, 69), (112, 155, 122), (122, 88, 112), (121, 156, 155), (155, 112, 121), (122, 157, 158), (158, 123, 122), (139, 116, 123), (123, 158, 139), (93, 159, 124), (124, 94, 93), (125, 124, 160), (160, 161, 125), (162, 133, 114), (114, 134, 162), (135, 163, 149), (149, 134, 135), (115, 164, 135), (136, 137, 164), (115, 136, 164), (70, 133, 162), (162, 71, 70), (140, 117, 139), (139, 165, 140), (140, 166, 167), (167, 141, 140), (141, 167, 168), (168, 142, 141), (142, 143, 119), (169, 170, 171), (142, 171, 143), (142, 169, 171), (108, 172, 148), (106, 144, 172), (108, 106, 172), (71, 162, 134), (134, 72, 71), (184, 186, 185), (187, 109, 75), (75, 111, 187), (121, 109, 187), (187, 188, 121), (188, 187, 111), (110, 120, 111), (120, 189, 188), (120, 188, 111), (120, 87, 156), (156, 189, 120), (155, 190, 157), (157, 122, 155), (188, 189, 156), (156, 121, 188), (156, 191, 190), (190, 155, 156), (157, 192, 193), (193, 158, 157), (165, 139, 158), (158, 193, 165), (148, 172, 159), (159, 93, 148), (124, 159, 194), (194, 160, 124), (127, 125, 161), (161, 195, 127), (161, 160, 196), (196, 197, 161), (126, 198, 131), (199, 163, 135), (135, 200, 199), (200, 135, 164), (164, 201, 200), (102, 130, 202), (202, 101, 102), (140, 165, 203), (203, 166, 140), (153, 149, 163), (163, 204, 153), (87, 173, 174), (174, 176, 87), (173, 87, 85), (190, 207, 192), (192, 157, 190), (156, 87, 208), (208, 191, 156), (191, 209, 207), (207, 190, 191), (193, 192, 210), (210, 211, 193), (165, 193, 211), (211, 203, 165), (159, 172, 212), (212, 194, 159), (194, 213, 196), (196, 160, 194), (214, 128, 127), (195, 215, 127), (216, 217, 218), (215, 216, 127), (218, 214, 127), (216, 218, 127), (195, 161, 197), (197, 215, 195), (219, 220, 197), (197, 196, 219), (128, 214, 198), (198, 126, 128), (131, 198, 132), (221, 222, 199), (200, 201, 199), (223, 221, 199), (201, 223, 199), (199, 204, 163), (224, 225, 204), (199, 222, 204), (222, 224, 204), (164, 223, 201), (137, 138, 223), (164, 137, 223), (138, 101, 202), (202, 226, 138), (227, 223, 138), (138, 226, 227), (226, 202, 130), (129, 214, 130), (214, 218, 228), (227, 226, 130), (214, 228, 227), (214, 227, 130), (167, 166, 229), (229, 230, 167), (142, 168, 231), (231, 169, 142), (168, 167, 230), (230, 232, 168), (147, 233, 234), (143, 171, 233), (147, 143, 233), (153, 204, 235), (235, 236, 153), (154, 153, 236), (236, 237, 154), (177, 208, 87), (87, 176, 177), (208, 177, 175), (175, 185, 208), (180, 242, 181), (243, 244, 242), (245, 243, 242), (180, 245, 242), (181, 242, 246), (246, 178, 181), (246, 206, 205), (208, 183, 182), (246, 247, 206), (247, 208, 182), (247, 182, 206), (207, 248, 210), (210, 192, 207), (191, 208, 249), (249, 250, 191), (250, 251, 209), (209, 191, 250), (209, 252, 248), (248, 207, 209), (146, 212, 172), (172, 144, 146), (212, 253, 213), (213, 194, 212), (254, 219, 196), (196, 213, 254), (220, 216, 215), (215, 197, 220), (220, 219, 255), (255, 256, 220), (132, 198, 214), (214, 129, 132), (166, 203, 257), (257, 229, 166), (232, 258, 231), (231, 168, 232), (170, 169, 259), (259, 260, 170), (171, 261, 233), (170, 260, 261), (171, 170, 261), (147, 234, 253), (253, 145, 147), (230, 237, 236), (262, 241, 238), (230, 238, 237), (230, 262, 238), (263, 208, 185), (246, 205, 179), (179, 178, 246), (246, 242, 264), (264, 247, 246), (186, 208, 265), (184, 183, 208), (186, 184, 208), (250, 266, 251), (249, 267, 266), (250, 249, 266), (252, 209, 251), (251, 266, 252), (211, 210, 268), (268, 269, 211), (203, 211, 269), (269, 257, 203), (145, 253, 212), (212, 146, 145), (234, 254, 213), (213, 253, 234), (254, 261, 255), (255, 219, 254), (270, 227, 228), (221, 223, 227), (216, 220, 256), (270, 221, 227), (217, 216, 256), (270, 256, 221), (271, 217, 256), (270, 271, 256), (222, 221, 272), (272, 224, 222), (229, 262, 230), (232, 230, 236), (236, 235, 232), (232, 235, 273), (273, 258, 232), (231, 259, 169), (274, 275, 259), (231, 274, 259), (256, 255, 261), (260, 259, 261), (276, 272, 221), (259, 275, 261), (276, 221, 256), (275, 256, 261), (277, 276, 256), (275, 277, 256), (234, 233, 261), (261, 254, 234), (204, 225, 273), (273, 235, 204), (244, 243, 240), (239, 262, 240), (262, 244, 240), (265, 208, 263), (248, 252, 247), (247, 264, 248), (210, 248, 264), (264, 268, 210), (249, 208, 247), (247, 267, 249), (266, 267, 247), (247, 252, 266), (224, 273, 225), (272, 276, 273), (224, 272, 273), (228, 218, 278), (278, 270, 228), (229, 257, 269), (269, 268, 229), (229, 268, 244), (244, 262, 229), (231, 258, 273), (273, 274, 231), (242, 244, 268), (268, 264, 242), (271, 278, 218), (218, 217, 271), (270, 278, 271), (275, 274, 273), (273, 277, 275), (277, 273, 276), (33, 32, 180, 181), (33, 181, 178, 40), (8, 7, 240, 243), (180, 32, 8, 243), (2, 6, 238, 241), (2, 241, 240, 7), (25, 29, 69, 152), (25, 152, 151, 26), (3, 13, 154, 237), (49, 40, 178, 179), (185, 186, 85, 173), (83, 49, 205, 206), (179, 205, 49), (84, 86, 83, 85), (186, 206, 83, 85), (184, 186, 206, 182), (208, 184, 185)])
me_drg_mule_leg_001.use_remesh_preserve_volume = False
me_drg_mule_leg_001.use_remesh_preserve_attributes = False
me_drg_mule_leg_001.use_mirror_vertex_groups = False
me_drg_mule_leg_001.update()

# ---- objects
ob_light = bpy.data.objects.new('Light', light_light)
ob_camera = bpy.data.objects.new('Camera', cam_camera)
ob_leg_1_top = bpy.data.objects.new('Leg_1_Top', me_drg_mule_leg)
ob_drg_mule_body = bpy.data.objects.new('Drg Mule Body', me_drg_mule_body_001)
ob_leg_1_bottom = bpy.data.objects.new('Leg_1_Bottom', me_drg_mule_leg_001)

# ---- transforms, parenting, visibility, modifiers, constraints
ob_light.location = (4.076, 1.005, 5.904)
ob_light.rotation_euler = (0.6503, 0.05522, 1.866)
ob_light.lock_rotations_4d = False
ob_light.empty_display_type = 'ARROWS'
ob_light.color = (0.0, 0.0, 0.0, 0.0)
ob_light.lineart.crease_threshold = 0.0
ob_camera.location = (7.359, -6.926, 4.958)
ob_camera.rotation_euler = (1.109, 0.0, 0.8149)
ob_camera.lock_rotations_4d = False
ob_camera.empty_display_type = 'ARROWS'
ob_camera.color = (0.0, 0.0, 0.0, 0.0)
ob_camera.display_type = 'WIRE'
ob_camera.lineart.crease_threshold = 0.0
ob_leg_1_top.location = (0.0, 10.0, 0.0)
ob_leg_1_top.scale = (0.1, 0.1, 0.1)
ob_leg_1_top.lineart.crease_threshold = 0.0
ob_drg_mule_body.location = (0.0, 0.0, 0.0)
ob_drg_mule_body.rotation_euler = (0.0, -0.0, 1.571)
ob_drg_mule_body.scale = (0.1, 0.1, 0.1)
ob_drg_mule_body.lineart.crease_threshold = 0.0
_m = ob_drg_mule_body.modifiers.new('Mirror', 'MIRROR')
_m.use_axis = (True, True, False)
ob_leg_1_bottom.location = (0.0, 15.0, 0.0)
ob_leg_1_bottom.scale = (0.1, 0.1, 0.1)
ob_leg_1_bottom.lineart.crease_threshold = 0.0

# ---- collection membership
col_collection.objects.link(ob_light)
col_collection.objects.link(ob_camera)
col_collection.objects.link(ob_leg_1_top)
col_collection.objects.link(ob_drg_mule_body)
col_collection.objects.link(ob_leg_1_bottom)

# ---- scene / render settings (as saved in the file)
scene.camera = ob_camera
scene.frame_start = 1; scene.frame_end = 250; scene.frame_set(1)
scene.render.engine = 'BLENDER_EEVEE_NEXT'
scene.cycles.use_denoising = False
scene.cycles.samples = 128
scene.cycles.sampling_pattern = 'TABULATED_SOBOL'
scene.cycles.use_adaptive_sampling = False
scene.cycles.use_light_tree = False
scene.view_settings.view_transform = 'Filmic'
bpy.context.view_layer.update()
